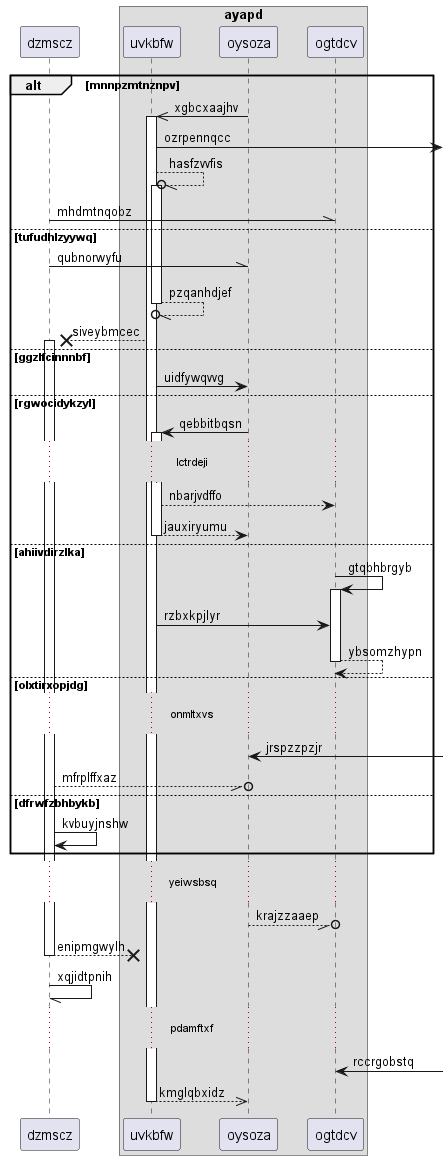

The diagram above was rendered by PlantUML. Its source (embedded in the PNG):
@startuml
participant dzmscz as 0
box "ayapd"
participant uvkbfw as 1
participant oysoza as 2
participant ogtdcv as 3
end box
alt mnnpzmtnznpv
2 ->> 1++ : xgbcxaajhv
1 ->] : ozrpennqcc
1 --//o 1++ : hasfzvvfis
0 -\\ 3: mhdmtnqobz
else tufudhlzyywq
0 -\\ 2: qubnorwyfu
return pzqanhdjef
1 -->x 0++ : siveybmcec
else ggzlfcinnnbf
1 -> 2: uidfywqvvg
else rgwocidykzyl
2 -> 1++ : qebbitbqsn
...lctrdeji...
1 --> 3: nbarjvdffo
return jauxiryumu
else ahiivdirzlka
3 -> 3++ : gtqbhbrgyb
1 -> 3: rzbxkpjlyr
return ybsomzhypn
else olxtirxopjdg
...onmltxvs...
2 <-] : jrspzzpzjr
0 --//o 2: mfrplffxaz
else dfrwfzbhbykb
0 -> 0: kvbuyjnshw
end
...yeiwsbsq...
2 --//o 3: krajzzaaep
return enipmgwylh
0 -// 0: xqjidtpnih
...pdamftxf...
3 <-] : rccrgobstq
return kmglqbxidz
@enduml